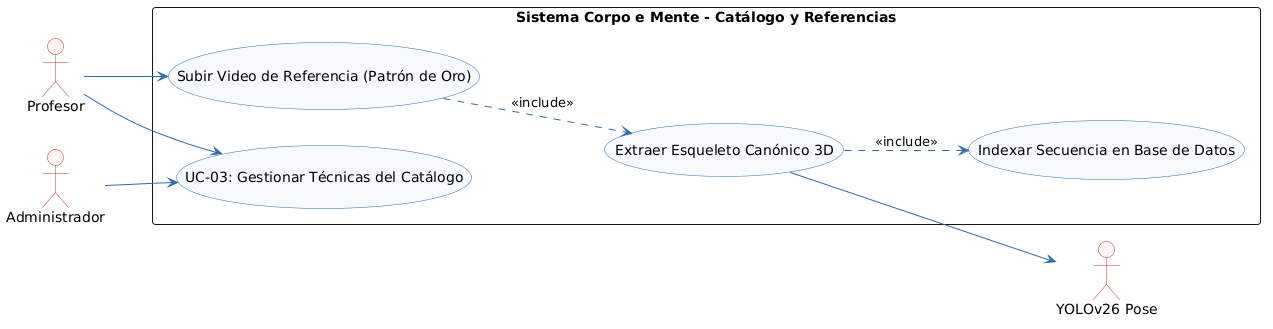

The diagram above was rendered by PlantUML. Its source (embedded in the PNG):
@startuml
left to right direction

skinparam shadowing false
skinparam monochrome false
skinparam defaultFontName Arial
skinparam roundcorner 6
skinparam ArrowColor #2B6CB0
skinparam ActorBorderColor #C53030
skinparam ActorBackgroundColor #FFF5F5
skinparam BoundaryBorderColor #2B6CB0
skinparam BoundaryBackgroundColor #EBF8FF
skinparam ControlBorderColor #2F855A
skinparam ControlBackgroundColor #F0FFF4
skinparam EntityBorderColor #D69E2E
skinparam EntityBackgroundColor #FFFFF0
skinparam DatabaseBorderColor #4A5568
skinparam DatabaseBackgroundColor #EDF2F7
skinparam UsecaseBorderColor #2B6CB0
skinparam UsecaseBackgroundColor #F7FAFC


actor "Profesor" as PR
actor "Administrador" as AD
actor "YOLOv26 Pose" as YOLO

rectangle "Sistema Corpo e Mente - Catálogo y Referencias" {
    usecase "UC-03: Gestionar Técnicas del Catálogo" as UC03
    usecase "Subir Video de Referencia (Patrón de Oro)" as UC03_Vid
    usecase "Extraer Esqueleto Canónico 3D" as UC03_Yolo
    usecase "Indexar Secuencia en Base de Datos" as UC03_Idx
}

PR --> UC03
AD --> UC03
PR --> UC03_Vid
UC03_Vid ..> UC03_Yolo : <<include>>
UC03_Yolo ..> UC03_Idx : <<include>>
UC03_Yolo --> YOLO
@enduml